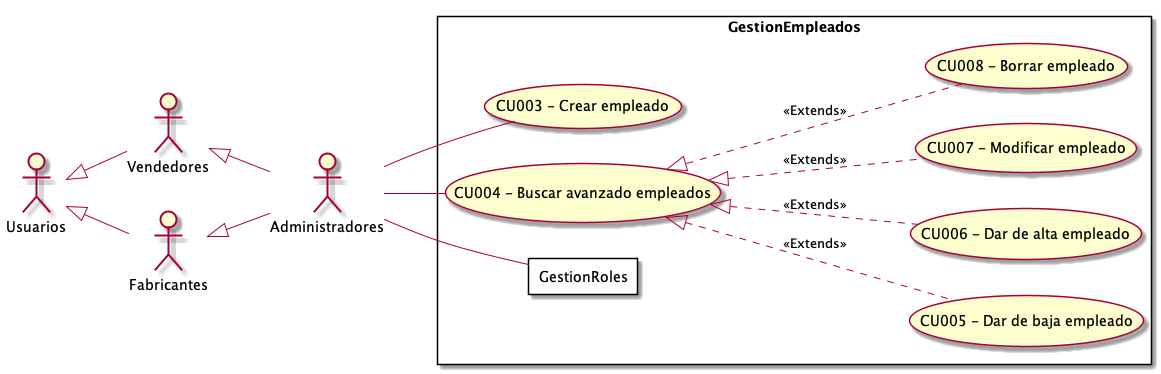

The diagram above was rendered by PlantUML. Its source (embedded in the PNG):
@startuml GestionEmpleados
top to bottom direction
:Usuarios: 
:Administradores: 
:Vendedores:
:Fabricantes:

Usuarios <|-- Vendedores
Usuarios <|-- Fabricantes
Vendedores <|-- Administradores
Fabricantes <|-- Administradores

 left to right direction

rectangle GestionEmpleados{
    UseCase "CU003 - Crear empleado" as C
    UseCase "CU004 - Buscar avanzado empleados" as BA
    UseCase "CU005 - Dar de baja empleado" as DB
    UseCase "CU006 - Dar de alta empleado" as DA
    UseCase "CU007 - Modificar empleado" as M
    UseCase "CU008 - Borrar empleado" as B
    rectangle GestionRoles as Roles{
    }
    BA <|.. M : <<Extends>>
    BA <|.. DA : <<Extends>>
    BA <|.. DB : <<Extends>>
    BA <|.. B : <<Extends>>
}
    Administradores -- C
    Administradores -- BA
    Administradores -- Roles
    

@enduml